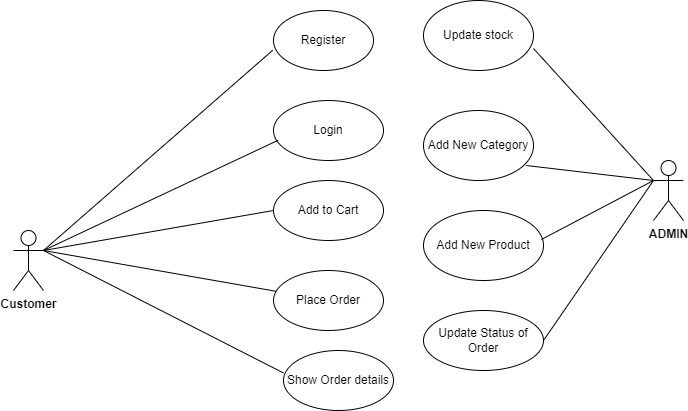

The diagram above was exported from draw.io. Its source (the exported page's mxGraphModel, read from the mxfile embedded in the PNG):
<mxGraphModel dx="868" dy="450" grid="1" gridSize="10" guides="1" tooltips="1" connect="1" arrows="1" fold="1" page="1" pageScale="1" pageWidth="850" pageHeight="1100" math="0" shadow="0">
  <root>
    <mxCell id="0" />
    <mxCell id="1" parent="0" />
    <mxCell id="0Q8vNVAqUpOrfYCRgMEF-1" value="Customer" style="shape=umlActor;verticalLabelPosition=bottom;verticalAlign=top;html=1;outlineConnect=0;fontStyle=1" vertex="1" parent="1">
      <mxGeometry x="80" y="390" width="30" height="60" as="geometry" />
    </mxCell>
    <mxCell id="0Q8vNVAqUpOrfYCRgMEF-3" value="ADMIN" style="shape=umlActor;verticalLabelPosition=bottom;verticalAlign=top;html=1;outlineConnect=0;fontStyle=1" vertex="1" parent="1">
      <mxGeometry x="720" y="320" width="30" height="60" as="geometry" />
    </mxCell>
    <mxCell id="0Q8vNVAqUpOrfYCRgMEF-4" value="Register" style="ellipse;whiteSpace=wrap;html=1;" vertex="1" parent="1">
      <mxGeometry x="340" y="170" width="100" height="60" as="geometry" />
    </mxCell>
    <mxCell id="0Q8vNVAqUpOrfYCRgMEF-5" value="Login" style="ellipse;whiteSpace=wrap;html=1;" vertex="1" parent="1">
      <mxGeometry x="340" y="260" width="110" height="60" as="geometry" />
    </mxCell>
    <mxCell id="0Q8vNVAqUpOrfYCRgMEF-6" value="Add to Cart" style="ellipse;whiteSpace=wrap;html=1;" vertex="1" parent="1">
      <mxGeometry x="340" y="340" width="110" height="60" as="geometry" />
    </mxCell>
    <mxCell id="0Q8vNVAqUpOrfYCRgMEF-7" value="Place Order" style="ellipse;whiteSpace=wrap;html=1;" vertex="1" parent="1">
      <mxGeometry x="340" y="430" width="110" height="60" as="geometry" />
    </mxCell>
    <mxCell id="0Q8vNVAqUpOrfYCRgMEF-8" value="Show Order details" style="ellipse;whiteSpace=wrap;html=1;" vertex="1" parent="1">
      <mxGeometry x="350" y="510" width="110" height="60" as="geometry" />
    </mxCell>
    <mxCell id="0Q8vNVAqUpOrfYCRgMEF-9" value="" style="endArrow=none;html=1;rounded=0;entryX=-0.008;entryY=0.663;entryDx=0;entryDy=0;entryPerimeter=0;exitX=1;exitY=0.3333333333333333;exitDx=0;exitDy=0;exitPerimeter=0;" edge="1" parent="1" source="0Q8vNVAqUpOrfYCRgMEF-1" target="0Q8vNVAqUpOrfYCRgMEF-4">
      <mxGeometry width="50" height="50" relative="1" as="geometry">
        <mxPoint x="300" y="360" as="sourcePoint" />
        <mxPoint x="350" y="310" as="targetPoint" />
      </mxGeometry>
    </mxCell>
    <mxCell id="0Q8vNVAqUpOrfYCRgMEF-11" value="" style="endArrow=none;html=1;rounded=0;entryX=0.042;entryY=0.663;entryDx=0;entryDy=0;entryPerimeter=0;" edge="1" parent="1" target="0Q8vNVAqUpOrfYCRgMEF-5">
      <mxGeometry width="50" height="50" relative="1" as="geometry">
        <mxPoint x="110" y="410" as="sourcePoint" />
        <mxPoint x="350" y="310" as="targetPoint" />
      </mxGeometry>
    </mxCell>
    <mxCell id="0Q8vNVAqUpOrfYCRgMEF-12" value="" style="endArrow=none;html=1;rounded=0;entryX=0;entryY=0.5;entryDx=0;entryDy=0;" edge="1" parent="1" target="0Q8vNVAqUpOrfYCRgMEF-6">
      <mxGeometry width="50" height="50" relative="1" as="geometry">
        <mxPoint x="110" y="410" as="sourcePoint" />
        <mxPoint x="355.03999999999996" y="273.03999999999996" as="targetPoint" />
      </mxGeometry>
    </mxCell>
    <mxCell id="0Q8vNVAqUpOrfYCRgMEF-13" value="" style="endArrow=none;html=1;rounded=0;" edge="1" parent="1" target="0Q8vNVAqUpOrfYCRgMEF-7">
      <mxGeometry width="50" height="50" relative="1" as="geometry">
        <mxPoint x="110" y="410" as="sourcePoint" />
        <mxPoint x="365.03999999999996" y="283.03999999999996" as="targetPoint" />
      </mxGeometry>
    </mxCell>
    <mxCell id="0Q8vNVAqUpOrfYCRgMEF-14" value="" style="endArrow=none;html=1;rounded=0;entryX=0;entryY=0.375;entryDx=0;entryDy=0;entryPerimeter=0;exitX=1;exitY=0.3333333333333333;exitDx=0;exitDy=0;exitPerimeter=0;" edge="1" parent="1" source="0Q8vNVAqUpOrfYCRgMEF-1" target="0Q8vNVAqUpOrfYCRgMEF-8">
      <mxGeometry width="50" height="50" relative="1" as="geometry">
        <mxPoint x="120" y="410" as="sourcePoint" />
        <mxPoint x="352.69615179132984" y="468.14403140510274" as="targetPoint" />
      </mxGeometry>
    </mxCell>
    <mxCell id="0Q8vNVAqUpOrfYCRgMEF-15" value="Update stock" style="ellipse;whiteSpace=wrap;html=1;" vertex="1" parent="1">
      <mxGeometry x="490" y="160" width="110" height="70" as="geometry" />
    </mxCell>
    <mxCell id="0Q8vNVAqUpOrfYCRgMEF-16" value="Add New Category" style="ellipse;whiteSpace=wrap;html=1;" vertex="1" parent="1">
      <mxGeometry x="490" y="270" width="110" height="70" as="geometry" />
    </mxCell>
    <mxCell id="0Q8vNVAqUpOrfYCRgMEF-17" value="Add New Product" style="ellipse;whiteSpace=wrap;html=1;" vertex="1" parent="1">
      <mxGeometry x="490" y="370" width="120" height="70" as="geometry" />
    </mxCell>
    <mxCell id="0Q8vNVAqUpOrfYCRgMEF-18" value="Update Status of Order" style="ellipse;whiteSpace=wrap;html=1;" vertex="1" parent="1">
      <mxGeometry x="490" y="470" width="120" height="60" as="geometry" />
    </mxCell>
    <mxCell id="0Q8vNVAqUpOrfYCRgMEF-19" value="" style="endArrow=none;html=1;rounded=0;entryX=0;entryY=0.3333333333333333;entryDx=0;entryDy=0;entryPerimeter=0;exitX=1;exitY=0.686;exitDx=0;exitDy=0;exitPerimeter=0;" edge="1" parent="1" source="0Q8vNVAqUpOrfYCRgMEF-15" target="0Q8vNVAqUpOrfYCRgMEF-3">
      <mxGeometry width="50" height="50" relative="1" as="geometry">
        <mxPoint x="120" y="420" as="sourcePoint" />
        <mxPoint x="349.20000000000005" y="219.77999999999997" as="targetPoint" />
      </mxGeometry>
    </mxCell>
    <mxCell id="0Q8vNVAqUpOrfYCRgMEF-20" value="" style="endArrow=none;html=1;rounded=0;exitX=0.936;exitY=0.786;exitDx=0;exitDy=0;exitPerimeter=0;entryX=0;entryY=0.3333333333333333;entryDx=0;entryDy=0;entryPerimeter=0;" edge="1" parent="1" source="0Q8vNVAqUpOrfYCRgMEF-16" target="0Q8vNVAqUpOrfYCRgMEF-3">
      <mxGeometry width="50" height="50" relative="1" as="geometry">
        <mxPoint x="610" y="218.01999999999998" as="sourcePoint" />
        <mxPoint x="730" y="350" as="targetPoint" />
      </mxGeometry>
    </mxCell>
    <mxCell id="0Q8vNVAqUpOrfYCRgMEF-21" value="" style="endArrow=none;html=1;rounded=0;exitX=0.983;exitY=0.414;exitDx=0;exitDy=0;exitPerimeter=0;entryX=0;entryY=0.3333333333333333;entryDx=0;entryDy=0;entryPerimeter=0;" edge="1" parent="1" source="0Q8vNVAqUpOrfYCRgMEF-17" target="0Q8vNVAqUpOrfYCRgMEF-3">
      <mxGeometry width="50" height="50" relative="1" as="geometry">
        <mxPoint x="612.97" y="326.97" as="sourcePoint" />
        <mxPoint x="730" y="356.24744376278113" as="targetPoint" />
      </mxGeometry>
    </mxCell>
    <mxCell id="0Q8vNVAqUpOrfYCRgMEF-22" value="" style="endArrow=none;html=1;rounded=0;exitX=1;exitY=0.5;exitDx=0;exitDy=0;entryX=0;entryY=0.3333333333333333;entryDx=0;entryDy=0;entryPerimeter=0;" edge="1" parent="1" source="0Q8vNVAqUpOrfYCRgMEF-18" target="0Q8vNVAqUpOrfYCRgMEF-3">
      <mxGeometry width="50" height="50" relative="1" as="geometry">
        <mxPoint x="617.96" y="408.98" as="sourcePoint" />
        <mxPoint x="730" y="350" as="targetPoint" />
      </mxGeometry>
    </mxCell>
  </root>
</mxGraphModel>